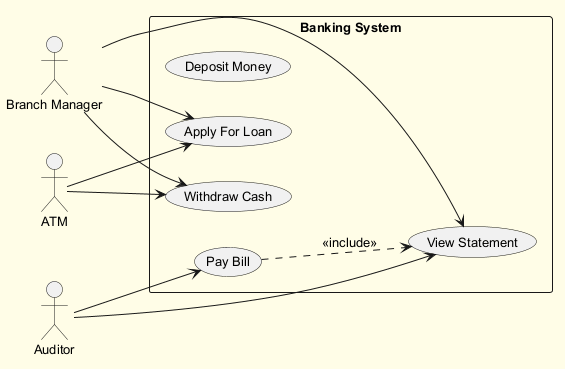

The diagram above was rendered by PlantUML. Its source (embedded in the PNG):
@startuml
skinparam backgroundColor #FFFDE7
skinparam classBackgroundColor #FFF9C4
skinparam classBorderColor #F57F17
skinparam defaultFontSize 13
left to right direction
actor "Branch Manager" as BranchManager
actor "ATM" as ATM
actor "Auditor" as Auditor
rectangle "Banking System" {
  usecase "Deposit Money" as UC_DepositMoney
  usecase "View Statement" as UC_ViewStatement
  usecase "Withdraw Cash" as UC_WithdrawCash
  usecase "Pay Bill" as UC_PayBill
  usecase "Apply For Loan" as UC_ApplyForLoan
}
BranchManager --> UC_ApplyForLoan
BranchManager --> UC_ViewStatement
BranchManager --> UC_WithdrawCash
ATM --> UC_ApplyForLoan
ATM --> UC_WithdrawCash
Auditor --> UC_ViewStatement
Auditor --> UC_PayBill
UC_PayBill ..> UC_ViewStatement : <<include>>
@enduml